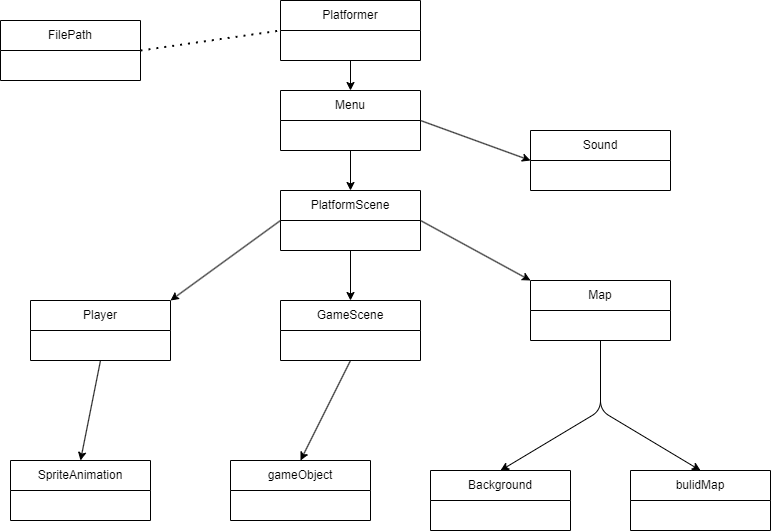

The diagram above was exported from draw.io. Its source (the exported page's mxGraphModel, read from the mxfile embedded in the PNG):
<mxGraphModel dx="884" dy="787" grid="1" gridSize="10" guides="1" tooltips="1" connect="1" arrows="1" fold="1" page="1" pageScale="1" pageWidth="850" pageHeight="1100" math="0" shadow="0">
  <root>
    <mxCell id="0" />
    <mxCell id="1" parent="0" />
    <mxCell id="2" value="Menu&lt;br&gt;" style="swimlane;fontStyle=0;childLayout=stackLayout;horizontal=1;startSize=30;horizontalStack=0;resizeParent=1;resizeParentMax=0;resizeLast=0;collapsible=1;marginBottom=0;whiteSpace=wrap;html=1;" vertex="1" parent="1">
      <mxGeometry x="330" y="130" width="140" height="60" as="geometry" />
    </mxCell>
    <mxCell id="6" value="Background&lt;br&gt;" style="swimlane;fontStyle=0;childLayout=stackLayout;horizontal=1;startSize=30;horizontalStack=0;resizeParent=1;resizeParentMax=0;resizeLast=0;collapsible=1;marginBottom=0;whiteSpace=wrap;html=1;" vertex="1" parent="1">
      <mxGeometry x="480" y="510" width="140" height="60" as="geometry" />
    </mxCell>
    <mxCell id="10" value="GameScene" style="swimlane;fontStyle=0;childLayout=stackLayout;horizontal=1;startSize=30;horizontalStack=0;resizeParent=1;resizeParentMax=0;resizeLast=0;collapsible=1;marginBottom=0;whiteSpace=wrap;html=1;" vertex="1" parent="1">
      <mxGeometry x="330" y="340" width="140" height="60" as="geometry" />
    </mxCell>
    <mxCell id="14" value="Map" style="swimlane;fontStyle=0;childLayout=stackLayout;horizontal=1;startSize=30;horizontalStack=0;resizeParent=1;resizeParentMax=0;resizeLast=0;collapsible=1;marginBottom=0;whiteSpace=wrap;html=1;" vertex="1" parent="1">
      <mxGeometry x="580" y="320" width="140" height="60" as="geometry" />
    </mxCell>
    <mxCell id="18" value="Sound" style="swimlane;fontStyle=0;childLayout=stackLayout;horizontal=1;startSize=30;horizontalStack=0;resizeParent=1;resizeParentMax=0;resizeLast=0;collapsible=1;marginBottom=0;whiteSpace=wrap;html=1;" vertex="1" parent="1">
      <mxGeometry x="580" y="170" width="140" height="60" as="geometry" />
    </mxCell>
    <mxCell id="22" value="bulidMap" style="swimlane;fontStyle=0;childLayout=stackLayout;horizontal=1;startSize=30;horizontalStack=0;resizeParent=1;resizeParentMax=0;resizeLast=0;collapsible=1;marginBottom=0;whiteSpace=wrap;html=1;" vertex="1" parent="1">
      <mxGeometry x="680" y="510" width="140" height="60" as="geometry" />
    </mxCell>
    <mxCell id="26" value="Player" style="swimlane;fontStyle=0;childLayout=stackLayout;horizontal=1;startSize=30;horizontalStack=0;resizeParent=1;resizeParentMax=0;resizeLast=0;collapsible=1;marginBottom=0;whiteSpace=wrap;html=1;" vertex="1" parent="1">
      <mxGeometry x="80" y="340" width="140" height="60" as="geometry" />
    </mxCell>
    <mxCell id="30" value="SpriteAnimation" style="swimlane;fontStyle=0;childLayout=stackLayout;horizontal=1;startSize=30;horizontalStack=0;resizeParent=1;resizeParentMax=0;resizeLast=0;collapsible=1;marginBottom=0;whiteSpace=wrap;html=1;" vertex="1" parent="1">
      <mxGeometry x="60" y="500" width="140" height="60" as="geometry" />
    </mxCell>
    <mxCell id="34" value="gameObject" style="swimlane;fontStyle=0;childLayout=stackLayout;horizontal=1;startSize=30;horizontalStack=0;resizeParent=1;resizeParentMax=0;resizeLast=0;collapsible=1;marginBottom=0;whiteSpace=wrap;html=1;" vertex="1" parent="1">
      <mxGeometry x="280" y="500" width="140" height="60" as="geometry" />
    </mxCell>
    <mxCell id="38" value="FilePath" style="swimlane;fontStyle=0;childLayout=stackLayout;horizontal=1;startSize=30;horizontalStack=0;resizeParent=1;resizeParentMax=0;resizeLast=0;collapsible=1;marginBottom=0;whiteSpace=wrap;html=1;" vertex="1" parent="1">
      <mxGeometry x="50" y="60" width="140" height="60" as="geometry" />
    </mxCell>
    <mxCell id="42" value="Platformer" style="swimlane;fontStyle=0;childLayout=stackLayout;horizontal=1;startSize=30;horizontalStack=0;resizeParent=1;resizeParentMax=0;resizeLast=0;collapsible=1;marginBottom=0;whiteSpace=wrap;html=1;" vertex="1" parent="1">
      <mxGeometry x="330" y="40" width="140" height="60" as="geometry" />
    </mxCell>
    <mxCell id="46" value="PlatformScene" style="swimlane;fontStyle=0;childLayout=stackLayout;horizontal=1;startSize=30;horizontalStack=0;resizeParent=1;resizeParentMax=0;resizeLast=0;collapsible=1;marginBottom=0;whiteSpace=wrap;html=1;" vertex="1" parent="1">
      <mxGeometry x="330" y="230" width="140" height="60" as="geometry" />
    </mxCell>
    <mxCell id="51" value="" style="endArrow=classic;html=1;exitX=0.5;exitY=1;exitDx=0;exitDy=0;" edge="1" parent="1" source="42" target="2">
      <mxGeometry width="50" height="50" relative="1" as="geometry">
        <mxPoint x="360" y="410" as="sourcePoint" />
        <mxPoint x="360" y="480" as="targetPoint" />
      </mxGeometry>
    </mxCell>
    <mxCell id="52" value="" style="endArrow=classic;html=1;exitX=0.5;exitY=1;exitDx=0;exitDy=0;entryX=0.5;entryY=0;entryDx=0;entryDy=0;" edge="1" parent="1" source="2" target="46">
      <mxGeometry width="50" height="50" relative="1" as="geometry">
        <mxPoint x="360" y="410" as="sourcePoint" />
        <mxPoint x="410" y="360" as="targetPoint" />
      </mxGeometry>
    </mxCell>
    <mxCell id="54" value="" style="endArrow=classic;html=1;exitX=0.5;exitY=1;exitDx=0;exitDy=0;entryX=0.5;entryY=0;entryDx=0;entryDy=0;" edge="1" parent="1" source="46" target="10">
      <mxGeometry width="50" height="50" relative="1" as="geometry">
        <mxPoint x="360" y="410" as="sourcePoint" />
        <mxPoint x="410" y="360" as="targetPoint" />
      </mxGeometry>
    </mxCell>
    <mxCell id="55" value="" style="endArrow=classic;html=1;exitX=0;exitY=0.5;exitDx=0;exitDy=0;entryX=1;entryY=0;entryDx=0;entryDy=0;" edge="1" parent="1" source="46" target="26">
      <mxGeometry width="50" height="50" relative="1" as="geometry">
        <mxPoint x="360" y="410" as="sourcePoint" />
        <mxPoint x="410" y="360" as="targetPoint" />
      </mxGeometry>
    </mxCell>
    <mxCell id="57" value="" style="endArrow=classic;html=1;exitX=1;exitY=0.5;exitDx=0;exitDy=0;entryX=0;entryY=0;entryDx=0;entryDy=0;" edge="1" parent="1" source="46" target="14">
      <mxGeometry width="50" height="50" relative="1" as="geometry">
        <mxPoint x="360" y="410" as="sourcePoint" />
        <mxPoint x="410" y="360" as="targetPoint" />
      </mxGeometry>
    </mxCell>
    <mxCell id="58" value="" style="endArrow=classic;html=1;exitX=1;exitY=0.5;exitDx=0;exitDy=0;entryX=0;entryY=0.5;entryDx=0;entryDy=0;" edge="1" parent="1" source="2" target="18">
      <mxGeometry width="50" height="50" relative="1" as="geometry">
        <mxPoint x="360" y="410" as="sourcePoint" />
        <mxPoint x="410" y="360" as="targetPoint" />
      </mxGeometry>
    </mxCell>
    <mxCell id="60" value="" style="endArrow=classic;html=1;exitX=0.5;exitY=1;exitDx=0;exitDy=0;entryX=0.5;entryY=0;entryDx=0;entryDy=0;" edge="1" parent="1" source="26" target="30">
      <mxGeometry width="50" height="50" relative="1" as="geometry">
        <mxPoint x="360" y="410" as="sourcePoint" />
        <mxPoint x="410" y="360" as="targetPoint" />
      </mxGeometry>
    </mxCell>
    <mxCell id="61" value="" style="endArrow=classic;html=1;exitX=0.5;exitY=1;exitDx=0;exitDy=0;entryX=0.5;entryY=0;entryDx=0;entryDy=0;" edge="1" parent="1" source="10" target="34">
      <mxGeometry width="50" height="50" relative="1" as="geometry">
        <mxPoint x="360" y="410" as="sourcePoint" />
        <mxPoint x="410" y="360" as="targetPoint" />
      </mxGeometry>
    </mxCell>
    <mxCell id="62" value="" style="endArrow=classic;html=1;entryX=0.5;entryY=0;entryDx=0;entryDy=0;" edge="1" parent="1" target="6">
      <mxGeometry width="50" height="50" relative="1" as="geometry">
        <mxPoint x="650" y="380" as="sourcePoint" />
        <mxPoint x="410" y="360" as="targetPoint" />
        <Array as="points">
          <mxPoint x="650" y="450" />
        </Array>
      </mxGeometry>
    </mxCell>
    <mxCell id="63" value="" style="endArrow=classic;html=1;exitX=0.5;exitY=1;exitDx=0;exitDy=0;entryX=0.5;entryY=0;entryDx=0;entryDy=0;" edge="1" parent="1" source="14" target="22">
      <mxGeometry width="50" height="50" relative="1" as="geometry">
        <mxPoint x="360" y="410" as="sourcePoint" />
        <mxPoint x="410" y="360" as="targetPoint" />
        <Array as="points">
          <mxPoint x="650" y="450" />
        </Array>
      </mxGeometry>
    </mxCell>
    <mxCell id="64" value="" style="endArrow=none;dashed=1;html=1;dashPattern=1 3;strokeWidth=2;exitX=1;exitY=0.5;exitDx=0;exitDy=0;entryX=0;entryY=0.5;entryDx=0;entryDy=0;" edge="1" parent="1" source="38" target="42">
      <mxGeometry width="50" height="50" relative="1" as="geometry">
        <mxPoint x="360" y="410" as="sourcePoint" />
        <mxPoint x="410" y="360" as="targetPoint" />
      </mxGeometry>
    </mxCell>
  </root>
</mxGraphModel>